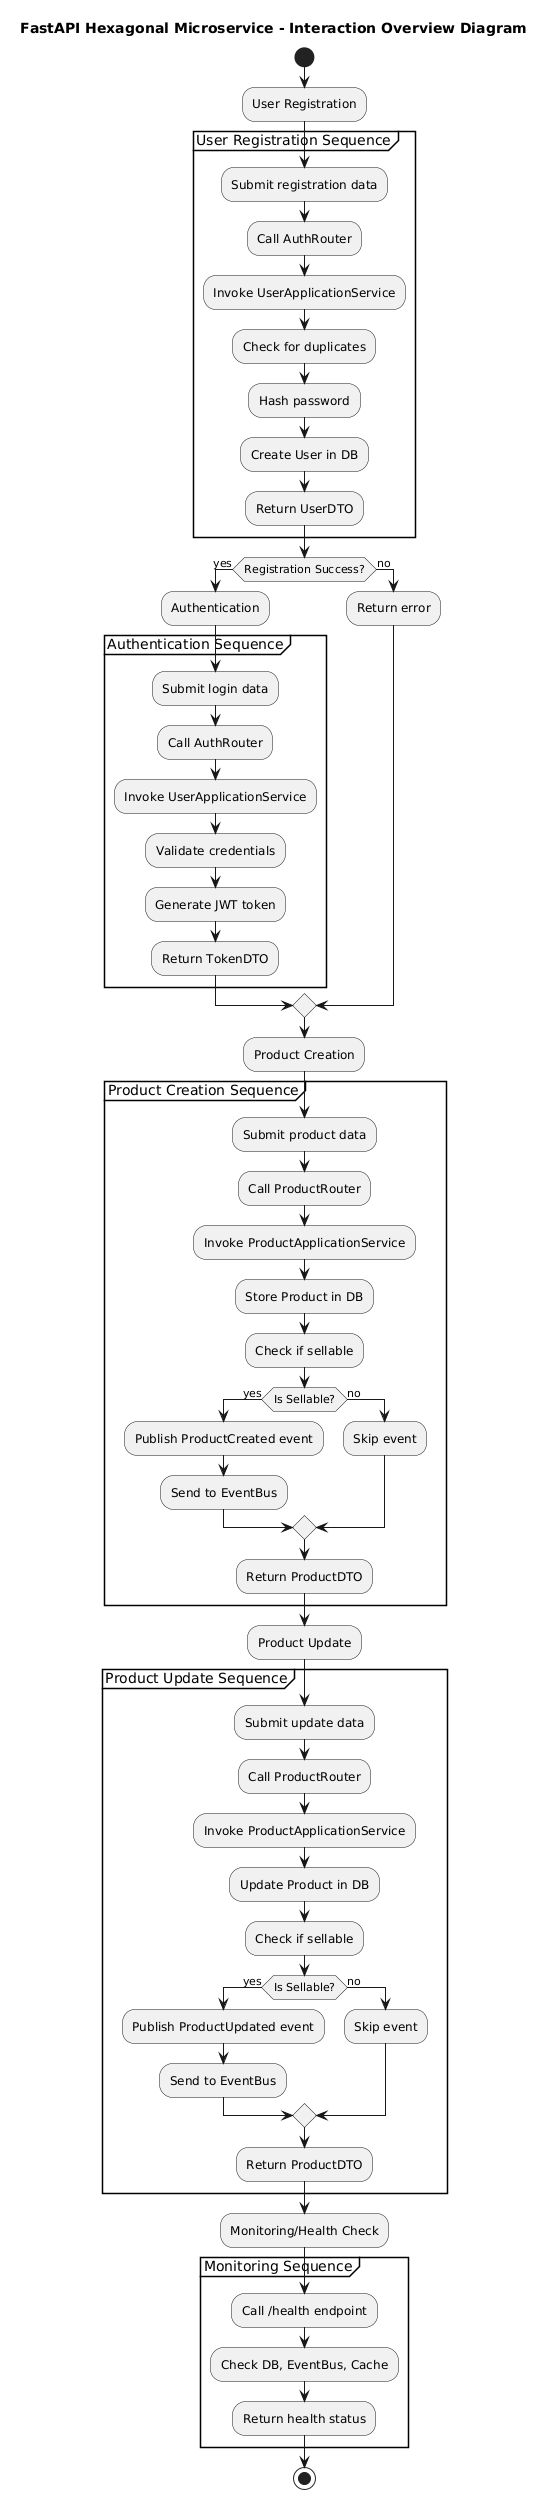

The diagram above was rendered by PlantUML. Its source (embedded in the PNG):
@startuml
title FastAPI Hexagonal Microservice - Interaction Overview Diagram

start

:User Registration;
partition "User Registration Sequence" {
    :Submit registration data;
    :Call AuthRouter;
    :Invoke UserApplicationService;
    :Check for duplicates;
    :Hash password;
    :Create User in DB;
    :Return UserDTO;
}
if (Registration Success?) then (yes)
    :Authentication;
    partition "Authentication Sequence" {
        :Submit login data;
        :Call AuthRouter;
        :Invoke UserApplicationService;
        :Validate credentials;
        :Generate JWT token;
        :Return TokenDTO;
    }
else (no)
    :Return error;
endif

:Product Creation;
partition "Product Creation Sequence" {
    :Submit product data;
    :Call ProductRouter;
    :Invoke ProductApplicationService;
    :Store Product in DB;
    :Check if sellable;
    if (Is Sellable?) then (yes)
        :Publish ProductCreated event;
        :Send to EventBus;
    else (no)
        :Skip event;
    endif
    :Return ProductDTO;
}

:Product Update;
partition "Product Update Sequence" {
    :Submit update data;
    :Call ProductRouter;
    :Invoke ProductApplicationService;
    :Update Product in DB;
    :Check if sellable;
    if (Is Sellable?) then (yes)
        :Publish ProductUpdated event;
        :Send to EventBus;
    else (no)
        :Skip event;
    endif
    :Return ProductDTO;
}

:Monitoring/Health Check;
partition "Monitoring Sequence" {
    :Call /health endpoint;
    :Check DB, EventBus, Cache;
    :Return health status;
}

stop
@enduml